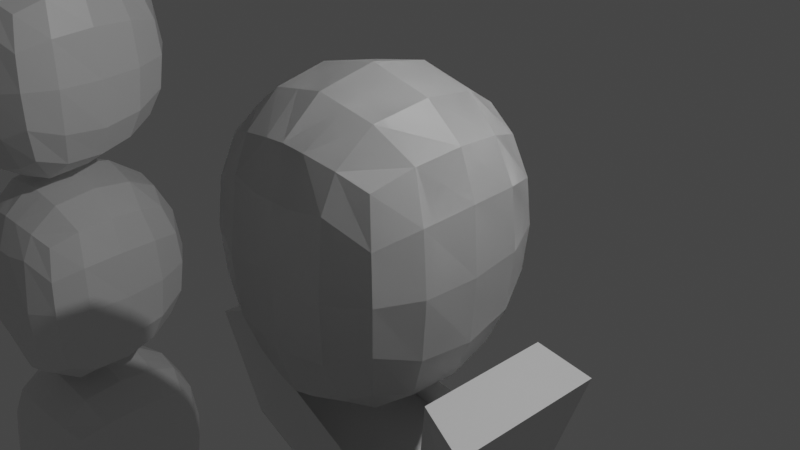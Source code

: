 # Source: stylizedF.blend  (saved by Blender 2.83.19; exported with 4.5.12 LTS)
import bpy
from mathutils import Matrix  # noqa: F401  (used for matrix-valued properties, if any)

bpy.ops.wm.read_factory_settings(use_empty=True)
scene = bpy.context.scene
scene.name = 'Scene'

# ---- collections
col_collection = bpy.data.collections.new('Collection'); scene.collection.children.link(col_collection)

# ---- materials (node trees are filled in below, after node groups)
mat_material = bpy.data.materials.new('Material')
mat_material.alpha_threshold = 0.0
mat_material.use_transparent_shadow = False
mat_material.line_color = (0.0, 0.0, 0.0, 1.0)

# ---- material node trees
mat_material.use_nodes = True; mat_material.node_tree.nodes.clear()
_N = mat_material.node_tree.nodes; _L = mat_material.node_tree.links
n0 = _N.new('ShaderNodeOutputMaterial'); n0.name = 'Material Output'; n0.location = (300, 300)
n1 = _N.new('ShaderNodeBsdfPrincipled'); n1.name = 'Principled BSDF'; n1.location = (10, 300)
n1.distribution = 'GGX'
n1.subsurface_method = 'BURLEY'
n1.inputs[2].default_value = 0.4
n1.inputs[3].default_value = 1.45
n1.inputs[27].default_value = (0.0, 0.0, 0.0, 1.0)
n1.inputs[28].default_value = 1.0
_L.new(n1.outputs[0], n0.inputs[0])
n0.is_active_output = True

# ---- world
world_world = bpy.data.worlds.new('World'); scene.world = world_world
world_world.use_nodes = True; world_world.node_tree.nodes.clear()
_N = world_world.node_tree.nodes; _L = world_world.node_tree.links
n0 = _N.new('ShaderNodeOutputWorld'); n0.name = 'World Output'; n0.location = (300, 300)
n1 = _N.new('ShaderNodeBackground'); n1.name = 'Background'; n1.location = (10, 300)
n1.inputs[0].default_value = (0.05088, 0.05088, 0.05088, 1.0)
_L.new(n1.outputs[0], n0.inputs[0])
n0.is_active_output = True
world_world.color = (0.05088, 0.05088, 0.05088)
world_world.use_sun_shadow = False
world_world.sun_shadow_jitter_overblur = 0.0

# ---- cameras
cam_camera = bpy.data.cameras.new('Camera')
cam_camera.clip_end = 100.0
cam_camera.ortho_scale = 7.314

# ---- lights
light_light = bpy.data.lights.new('Light', 'POINT')
light_light.transmission_factor = 0.0
light_light.energy = 1000.0
light_light.shadow_soft_size = 0.1
light_light.shadow_maximum_resolution = 0.006
light_light.use_absolute_resolution = True

# ---- meshes
me_cube = bpy.data.meshes.new('Cube')
me_cube.from_pydata([(-6.375, 0.9846, 1.0), (-6.385, 0.9579, -0.8898), (-6.295, -0.928, 1.0), (-6.295, -0.928, -1.062), (-6.835, 1.095, -0.9699), (-6.293, 1.14, 0.5246), (-6.274, 1.192, 0.0), (-6.295, 1.133, -0.4991), (-6.162, -1.038, 0.5246), (-6.12, -1.07, 0.0), (-6.162, -1.038, -0.5433), (-6.632, -1.022, 1.126), (-6.192, 0.5236, 1.167), (-6.122, 0.0, 1.225), (-6.162, -0.52, 1.167), (-6.632, -1.022, -1.251), (-6.813, 1.143, 1.167), (-6.162, -0.5243, -1.176), (-6.123, -0.01651, -1.157), (-6.198, 0.4973, -1.059), (-6.792, 1.394, -0.5988), (-6.792, 1.532, 2.305e-05), (-6.784, 1.411, 0.6725), (-6.039, 0.6127, -0.6438), (-5.934, -0.002658, -0.7131), (-5.972, -0.6008, -0.6758), (-5.992, 0.6542, 0.0), (-5.885, 0.0, 0.0), (-5.904, -0.6228, 0.0), (-6.038, 0.6196, 0.6725), (-5.934, 0.0, 0.724), (-5.972, -0.6008, 0.6725), (-6.627, 0.5665, -1.231), (-6.543, -0.03909, -1.425), (-6.593, -0.6285, -1.502), (-6.641, -1.223, -0.7645), (-6.607, -1.277, -0.09117), (-6.639, -1.19, 0.7475), (-6.612, 0.6228, 1.463), (-6.543, 0.0, 1.566), (-6.593, -0.6156, 1.463), (-7.05, 1.116, -0.9775), (-7.003, -1.071, 1.196), (-7.003, -1.072, -1.364), (-7.039, 1.169, 1.196), (-7.029, 1.435, -0.6097), (-7.029, 1.588, 0.0006353), (-7.025, 1.457, 0.6983), (-6.946, 0.574, -1.253), (-6.904, -0.04806, -1.487), (-6.929, -0.6495, -1.585), (-7.025, -1.25, -0.8304), (-7.016, -1.306, -0.02), (-7.025, -1.25, 0.7042), (-6.939, 0.6415, 1.532), (-6.904, 0.0, 1.649), (-6.929, -0.6332, 1.532), (-6.375, 0.9846, -2.405), (-6.385, 0.9579, -4.295), (-6.295, -0.928, -2.405), (-6.295, -0.928, -4.467), (-6.835, 1.095, -4.375), (-6.293, 1.14, -2.88), (-6.274, 1.192, -3.405), (-6.295, 1.133, -3.904), (-6.162, -1.038, -2.88), (-6.12, -1.07, -3.405), (-6.162, -1.038, -3.948), (-6.632, -1.022, -2.279), (-6.192, 0.5236, -2.238), (-6.122, 0.0, -2.18), (-6.162, -0.52, -2.238), (-6.632, -1.022, -4.656), (-6.813, 1.143, -2.238), (-6.162, -0.5243, -4.581), (-6.123, -0.01651, -4.562), (-6.198, 0.4973, -4.464), (-6.792, 1.394, -4.004), (-6.792, 1.532, -3.405), (-6.784, 1.411, -2.733), (-6.039, 0.6127, -4.049), (-5.934, -0.002658, -4.118), (-5.972, -0.6008, -4.081), (-5.992, 0.6542, -3.405), (-5.885, 0.0, -3.405), (-5.904, -0.6228, -3.405), (-6.038, 0.6196, -2.733), (-5.934, 0.0, -2.681), (-5.972, -0.6008, -2.733), (-6.627, 0.5665, -4.636), (-6.543, -0.03909, -4.83), (-6.593, -0.6285, -4.907), (-6.641, -1.223, -4.17), (-6.607, -1.277, -3.496), (-6.639, -1.19, -2.658), (-6.612, 0.6228, -1.942), (-6.543, 0.0, -1.839), (-6.593, -0.6156, -1.942), (-7.05, 1.116, -4.383), (-7.003, -1.071, -2.209), (-7.003, -1.072, -4.769), (-7.039, 1.169, -2.209), (-7.029, 1.435, -4.015), (-7.029, 1.588, -3.404), (-7.025, 1.457, -2.707), (-6.946, 0.574, -4.658), (-6.904, -0.04806, -4.892), (-6.929, -0.6495, -4.99), (-7.025, -1.25, -4.235), (-7.016, -1.306, -3.425), (-7.025, -1.25, -2.701), (-6.939, 0.6415, -1.874), (-6.904, 0.0, -1.756), (-6.929, -0.6332, -1.874), (-6.375, 0.9846, -5.807), (-6.385, 0.9579, -7.696), (-6.295, -0.928, -5.807), (-6.295, -0.928, -7.869), (-6.835, 1.095, -7.777), (-6.293, 1.14, -6.282), (-6.274, 1.192, -6.807), (-6.295, 1.133, -7.306), (-6.162, -1.038, -6.282), (-6.12, -1.07, -6.807), (-6.162, -1.038, -7.35), (-6.632, -1.022, -5.68), (-6.192, 0.5236, -5.639), (-6.122, 0.0, -5.582), (-6.162, -0.52, -5.639), (-6.632, -1.022, -8.057), (-6.813, 1.143, -5.639), (-6.162, -0.5243, -7.982), (-6.123, -0.01651, -7.964), (-6.198, 0.4973, -7.865), (-6.792, 1.394, -7.405), (-6.792, 1.532, -6.807), (-6.784, 1.411, -6.134), (-6.039, 0.6127, -7.45), (-5.934, -0.002658, -7.52), (-5.972, -0.6008, -7.482), (-5.992, 0.6542, -6.807), (-5.885, 0.0, -6.807), (-5.904, -0.6228, -6.807), (-6.038, 0.6196, -6.134), (-5.934, 0.0, -6.083), (-5.972, -0.6008, -6.134), (-6.627, 0.5665, -8.037), (-6.543, -0.03909, -8.232), (-6.593, -0.6285, -8.309), (-6.641, -1.223, -7.571), (-6.607, -1.277, -6.898), (-6.639, -1.19, -6.059), (-6.612, 0.6228, -5.344), (-6.543, 0.0, -5.241), (-6.593, -0.6156, -5.344), (-7.05, 1.116, -7.784), (-7.003, -1.071, -5.611), (-7.003, -1.072, -8.17), (-7.039, 1.169, -5.611), (-7.029, 1.435, -7.416), (-7.029, 1.588, -6.806), (-7.025, 1.457, -6.108), (-6.946, 0.574, -8.06), (-6.904, -0.04806, -8.293), (-6.929, -0.6495, -8.391), (-7.025, -1.25, -7.637), (-7.016, -1.306, -6.827), (-7.025, -1.25, -6.102), (-6.939, 0.6415, -5.275), (-6.904, 0.0, -5.158), (-6.929, -0.6332, -5.275), (-8.156, 0.9846, 1.0), (-8.146, 0.9579, -0.8898), (-8.236, -0.928, 1.0), (-8.236, -0.928, -1.062), (-7.696, 1.095, -0.9699), (-7.265, 1.138, -0.9852), (-8.238, 1.14, 0.5246), (-8.256, 1.192, 0.0), (-8.236, 1.133, -0.4991), (-8.368, -1.038, 0.5246), (-8.41, -1.07, 0.0), (-8.368, -1.038, -0.5433), (-7.899, -1.022, 1.126), (-7.265, -1.09, 1.225), (-8.339, 0.5236, 1.167), (-8.409, 0.0, 1.225), (-8.368, -0.52, 1.167), (-7.265, -1.092, -1.416), (-7.899, -1.022, -1.251), (-7.265, 1.196, 1.225), (-7.717, 1.143, 1.167), (-8.368, -0.5243, -1.176), (-8.408, -0.01651, -1.157), (-8.332, 0.4973, -1.059), (-7.265, 1.477, -0.6206), (-7.739, 1.394, -0.5988), (-7.265, 1.643, 0.001248), (-7.739, 1.532, 2.305e-05), (-7.265, 1.502, 0.724), (-7.747, 1.411, 0.6725), (-8.492, 0.6127, -0.6438), (-8.597, -0.002658, -0.7131), (-8.558, -0.6008, -0.6758), (-8.539, 0.6542, 0.0), (-8.646, 0.0, 0.0), (-8.627, -0.6228, 0.0), (-8.493, 0.6196, 0.6725), (-8.597, 0.0, 0.724), (-8.558, -0.6008, 0.6725), (-7.265, 0.5815, -1.275), (-7.265, -0.05704, -1.548), (-7.265, -0.6705, -1.668), (-7.904, 0.5665, -1.231), (-7.987, -0.03909, -1.425), (-7.938, -0.6285, -1.502), (-7.89, -1.223, -0.7645), (-7.265, -1.267, -0.8718), (-7.924, -1.277, -0.09117), (-7.265, -1.319, -0.02651), (-7.892, -1.19, 0.7475), (-7.265, -1.267, 0.724), (-7.919, 0.6228, 1.463), (-7.988, 0.0, 1.566), (-7.938, -0.6156, 1.463), (-7.265, 0.6602, 1.6), (-7.265, 0.0, 1.732), (-7.265, -0.6508, 1.6), (-7.481, 1.116, -0.9775), (-7.528, -1.071, 1.196), (-7.528, -1.072, -1.364), (-7.491, 1.169, 1.196), (-7.502, 1.435, -0.6097), (-7.502, 1.588, 0.0006353), (-7.506, 1.457, 0.6983), (-7.585, 0.574, -1.253), (-7.626, -0.04806, -1.487), (-7.601, -0.6495, -1.585), (-7.506, -1.25, -0.8304), (-7.514, -1.306, -0.02), (-7.506, -1.25, 0.7042), (-7.592, 0.6415, 1.532), (-7.626, 0.0, 1.649), (-7.601, -0.6332, 1.532), (-8.156, 0.9846, -2.405), (-8.146, 0.9579, -4.295), (-8.236, -0.928, -2.405), (-8.236, -0.928, -4.467), (-7.696, 1.095, -4.375), (-7.265, 1.138, -4.39), (-8.238, 1.14, -2.88), (-8.256, 1.192, -3.405), (-8.236, 1.133, -3.904), (-8.368, -1.038, -2.88), (-8.41, -1.07, -3.405), (-8.368, -1.038, -3.948), (-7.899, -1.022, -2.279), (-7.265, -1.09, -2.18), (-8.339, 0.5236, -2.238), (-8.409, 0.0, -2.18), (-8.368, -0.52, -2.238), (-7.265, -1.092, -4.821), (-7.899, -1.022, -4.656), (-7.265, 1.196, -2.18), (-7.717, 1.143, -2.238), (-8.368, -0.5243, -4.581), (-8.408, -0.01651, -4.562), (-8.332, 0.4973, -4.464), (-7.265, 1.477, -4.026), (-7.739, 1.394, -4.004), (-7.265, 1.643, -3.404), (-7.739, 1.532, -3.405), (-7.265, 1.502, -2.681), (-7.747, 1.411, -2.733), (-8.492, 0.6127, -4.049), (-8.597, -0.002658, -4.118), (-8.558, -0.6008, -4.081), (-8.539, 0.6542, -3.405), (-8.646, 0.0, -3.405), (-8.627, -0.6228, -3.405), (-8.493, 0.6196, -2.733), (-8.597, 0.0, -2.681), (-8.558, -0.6008, -2.733), (-7.265, 0.5815, -4.68), (-7.265, -0.05704, -4.953), (-7.265, -0.6705, -5.073), (-7.904, 0.5665, -4.636), (-7.987, -0.03909, -4.83), (-7.938, -0.6285, -4.907), (-7.89, -1.223, -4.17), (-7.265, -1.267, -4.277), (-7.924, -1.277, -3.496), (-7.265, -1.319, -3.432), (-7.892, -1.19, -2.658), (-7.265, -1.267, -2.681), (-7.919, 0.6228, -1.942), (-7.988, 0.0, -1.839), (-7.938, -0.6156, -1.942), (-7.265, 0.6602, -1.805), (-7.265, 0.0, -1.673), (-7.265, -0.6508, -1.805), (-7.481, 1.116, -4.383), (-7.528, -1.071, -2.209), (-7.528, -1.072, -4.769), (-7.491, 1.169, -2.209), (-7.502, 1.435, -4.015), (-7.502, 1.588, -3.404), (-7.506, 1.457, -2.707), (-7.585, 0.574, -4.658), (-7.626, -0.04806, -4.892), (-7.601, -0.6495, -4.99), (-7.506, -1.25, -4.235), (-7.514, -1.306, -3.425), (-7.506, -1.25, -2.701), (-7.592, 0.6415, -1.874), (-7.626, 0.0, -1.756), (-7.601, -0.6332, -1.874), (-8.156, 0.9846, -5.807), (-8.146, 0.9579, -7.696), (-8.236, -0.928, -5.807), (-8.236, -0.928, -7.869), (-7.696, 1.095, -7.777), (-7.265, 1.138, -7.792), (-8.238, 1.14, -6.282), (-8.256, 1.192, -6.807), (-8.236, 1.133, -7.306), (-8.368, -1.038, -6.282), (-8.41, -1.07, -6.807), (-8.368, -1.038, -7.35), (-7.899, -1.022, -5.68), (-7.265, -1.09, -5.582), (-8.339, 0.5236, -5.639), (-8.409, 0.0, -5.582), (-8.368, -0.52, -5.639), (-7.265, -1.092, -8.222), (-7.899, -1.022, -8.057), (-7.265, 1.196, -5.582), (-7.717, 1.143, -5.639), (-8.368, -0.5243, -7.982), (-8.408, -0.01651, -7.964), (-8.332, 0.4973, -7.865), (-7.265, 1.477, -7.427), (-7.739, 1.394, -7.405), (-7.265, 1.643, -6.805), (-7.739, 1.532, -6.807), (-7.265, 1.502, -6.083), (-7.747, 1.411, -6.134), (-8.492, 0.6127, -7.45), (-8.597, -0.002658, -7.52), (-8.558, -0.6008, -7.482), (-8.539, 0.6542, -6.807), (-8.646, 0.0, -6.807), (-8.627, -0.6228, -6.807), (-8.493, 0.6196, -6.134), (-8.597, 0.0, -6.083), (-8.558, -0.6008, -6.134), (-7.265, 0.5815, -8.082), (-7.265, -0.05704, -8.355), (-7.265, -0.6705, -8.474), (-7.904, 0.5665, -8.037), (-7.987, -0.03909, -8.232), (-7.938, -0.6285, -8.309), (-7.89, -1.223, -7.571), (-7.265, -1.267, -7.678), (-7.924, -1.277, -6.898), (-7.265, -1.319, -6.833), (-7.892, -1.19, -6.059), (-7.265, -1.267, -6.083), (-7.919, 0.6228, -5.344), (-7.988, 0.0, -5.241), (-7.938, -0.6156, -5.344), (-7.265, 0.6602, -5.206), (-7.265, 0.0, -5.075), (-7.265, -0.6508, -5.206), (-7.481, 1.116, -7.784), (-7.528, -1.071, -5.611), (-7.528, -1.072, -8.17), (-7.491, 1.169, -5.611), (-7.502, 1.435, -7.416), (-7.502, 1.588, -6.806), (-7.506, 1.457, -6.108), (-7.585, 0.574, -8.06), (-7.626, -0.04806, -8.293), (-7.601, -0.6495, -8.391), (-7.506, -1.25, -7.637), (-7.514, -1.306, -6.827), (-7.506, -1.25, -6.102), (-7.592, 0.6415, -5.275), (-7.626, 0.0, -5.158), (-7.601, -0.6332, -5.275)], [], [(34, 17, 3, 15), (31, 14, 2, 8), (22, 16, 0, 5), (4, 20, 7, 1), (20, 21, 6, 7), (21, 22, 5, 6), (41, 45, 20, 4), (45, 46, 21, 20), (46, 47, 22, 21), (47, 44, 16, 22), (17, 25, 10, 3), (25, 28, 9, 10), (28, 31, 8, 9), (1, 7, 23, 19), (19, 23, 24, 18), (18, 24, 25, 17), (7, 6, 26, 23), (23, 26, 27, 24), (24, 27, 28, 25), (6, 5, 29, 26), (26, 29, 30, 27), (27, 30, 31, 28), (5, 0, 12, 29), (29, 12, 13, 30), (30, 13, 14, 31), (50, 34, 15, 43), (41, 4, 32, 48), (48, 32, 33, 49), (49, 33, 34, 50), (4, 1, 19, 32), (32, 19, 18, 33), (33, 18, 17, 34), (3, 10, 35, 15), (43, 51, 217, 188), (10, 9, 36, 35), (51, 52, 219, 217), (9, 8, 37, 36), (52, 53, 221, 219), (8, 2, 11, 37), (53, 42, 184, 221), (14, 40, 11, 2), (56, 227, 184, 42), (0, 16, 38, 12), (12, 38, 39, 13), (13, 39, 40, 14), (44, 190, 225, 54), (54, 225, 226, 55), (55, 226, 227, 56), (39, 55, 56, 40), (38, 54, 55, 39), (16, 44, 54, 38), (40, 56, 42, 11), (37, 11, 42, 53), (36, 37, 53, 52), (35, 36, 52, 51), (15, 35, 51, 43), (211, 49, 50, 212), (210, 48, 49, 211), (176, 41, 48, 210), (212, 50, 43, 188), (199, 190, 44, 47), (197, 199, 47, 46), (195, 197, 46, 45), (176, 195, 45, 41), (91, 74, 60, 72), (88, 71, 59, 65), (79, 73, 57, 62), (61, 77, 64, 58), (77, 78, 63, 64), (78, 79, 62, 63), (98, 102, 77, 61), (102, 103, 78, 77), (103, 104, 79, 78), (104, 101, 73, 79), (74, 82, 67, 60), (82, 85, 66, 67), (85, 88, 65, 66), (58, 64, 80, 76), (76, 80, 81, 75), (75, 81, 82, 74), (64, 63, 83, 80), (80, 83, 84, 81), (81, 84, 85, 82), (63, 62, 86, 83), (83, 86, 87, 84), (84, 87, 88, 85), (62, 57, 69, 86), (86, 69, 70, 87), (87, 70, 71, 88), (107, 91, 72, 100), (98, 61, 89, 105), (105, 89, 90, 106), (106, 90, 91, 107), (61, 58, 76, 89), (89, 76, 75, 90), (90, 75, 74, 91), (60, 67, 92, 72), (100, 108, 290, 261), (67, 66, 93, 92), (108, 109, 292, 290), (66, 65, 94, 93), (109, 110, 294, 292), (65, 59, 68, 94), (110, 99, 257, 294), (71, 97, 68, 59), (113, 300, 257, 99), (57, 73, 95, 69), (69, 95, 96, 70), (70, 96, 97, 71), (101, 263, 298, 111), (111, 298, 299, 112), (112, 299, 300, 113), (96, 112, 113, 97), (95, 111, 112, 96), (73, 101, 111, 95), (97, 113, 99, 68), (94, 68, 99, 110), (93, 94, 110, 109), (92, 93, 109, 108), (72, 92, 108, 100), (284, 106, 107, 285), (283, 105, 106, 284), (249, 98, 105, 283), (285, 107, 100, 261), (272, 263, 101, 104), (270, 272, 104, 103), (268, 270, 103, 102), (249, 268, 102, 98), (148, 131, 117, 129), (145, 128, 116, 122), (136, 130, 114, 119), (118, 134, 121, 115), (134, 135, 120, 121), (135, 136, 119, 120), (155, 159, 134, 118), (159, 160, 135, 134), (160, 161, 136, 135), (161, 158, 130, 136), (131, 139, 124, 117), (139, 142, 123, 124), (142, 145, 122, 123), (115, 121, 137, 133), (133, 137, 138, 132), (132, 138, 139, 131), (121, 120, 140, 137), (137, 140, 141, 138), (138, 141, 142, 139), (120, 119, 143, 140), (140, 143, 144, 141), (141, 144, 145, 142), (119, 114, 126, 143), (143, 126, 127, 144), (144, 127, 128, 145), (164, 148, 129, 157), (155, 118, 146, 162), (162, 146, 147, 163), (163, 147, 148, 164), (118, 115, 133, 146), (146, 133, 132, 147), (147, 132, 131, 148), (117, 124, 149, 129), (157, 165, 363, 334), (124, 123, 150, 149), (165, 166, 365, 363), (123, 122, 151, 150), (166, 167, 367, 365), (122, 116, 125, 151), (167, 156, 330, 367), (128, 154, 125, 116), (170, 373, 330, 156), (114, 130, 152, 126), (126, 152, 153, 127), (127, 153, 154, 128), (158, 336, 371, 168), (168, 371, 372, 169), (169, 372, 373, 170), (153, 169, 170, 154), (152, 168, 169, 153), (130, 158, 168, 152), (154, 170, 156, 125), (151, 125, 156, 167), (150, 151, 167, 166), (149, 150, 166, 165), (129, 149, 165, 157), (357, 163, 164, 358), (356, 162, 163, 357), (322, 155, 162, 356), (358, 164, 157, 334), (345, 336, 158, 161), (343, 345, 161, 160), (341, 343, 160, 159), (322, 341, 159, 155), (215, 189, 174, 192), (209, 180, 173, 187), (200, 177, 171, 191), (175, 172, 179, 196), (196, 179, 178, 198), (198, 178, 177, 200), (228, 175, 196, 232), (232, 196, 198, 233), (233, 198, 200, 234), (234, 200, 191, 231), (192, 174, 182, 203), (203, 182, 181, 206), (206, 181, 180, 209), (172, 194, 201, 179), (194, 193, 202, 201), (193, 192, 203, 202), (179, 201, 204, 178), (201, 202, 205, 204), (202, 203, 206, 205), (178, 204, 207, 177), (204, 205, 208, 207), (205, 206, 209, 208), (177, 207, 185, 171), (207, 208, 186, 185), (208, 209, 187, 186), (237, 230, 189, 215), (228, 235, 213, 175), (235, 236, 214, 213), (236, 237, 215, 214), (175, 213, 194, 172), (213, 214, 193, 194), (214, 215, 192, 193), (174, 189, 216, 182), (230, 188, 217, 238), (182, 216, 218, 181), (238, 217, 219, 239), (181, 218, 220, 180), (239, 219, 221, 240), (180, 220, 183, 173), (240, 221, 184, 229), (187, 173, 183, 224), (243, 229, 184, 227), (171, 185, 222, 191), (185, 186, 223, 222), (186, 187, 224, 223), (231, 241, 225, 190), (241, 242, 226, 225), (242, 243, 227, 226), (223, 224, 243, 242), (222, 223, 242, 241), (191, 222, 241, 231), (224, 183, 229, 243), (220, 240, 229, 183), (218, 239, 240, 220), (216, 238, 239, 218), (189, 230, 238, 216), (211, 212, 237, 236), (210, 211, 236, 235), (176, 210, 235, 228), (212, 188, 230, 237), (199, 234, 231, 190), (197, 233, 234, 199), (195, 232, 233, 197), (176, 228, 232, 195), (288, 262, 247, 265), (282, 253, 246, 260), (273, 250, 244, 264), (248, 245, 252, 269), (269, 252, 251, 271), (271, 251, 250, 273), (301, 248, 269, 305), (305, 269, 271, 306), (306, 271, 273, 307), (307, 273, 264, 304), (265, 247, 255, 276), (276, 255, 254, 279), (279, 254, 253, 282), (245, 267, 274, 252), (267, 266, 275, 274), (266, 265, 276, 275), (252, 274, 277, 251), (274, 275, 278, 277), (275, 276, 279, 278), (251, 277, 280, 250), (277, 278, 281, 280), (278, 279, 282, 281), (250, 280, 258, 244), (280, 281, 259, 258), (281, 282, 260, 259), (310, 303, 262, 288), (301, 308, 286, 248), (308, 309, 287, 286), (309, 310, 288, 287), (248, 286, 267, 245), (286, 287, 266, 267), (287, 288, 265, 266), (247, 262, 289, 255), (303, 261, 290, 311), (255, 289, 291, 254), (311, 290, 292, 312), (254, 291, 293, 253), (312, 292, 294, 313), (253, 293, 256, 246), (313, 294, 257, 302), (260, 246, 256, 297), (316, 302, 257, 300), (244, 258, 295, 264), (258, 259, 296, 295), (259, 260, 297, 296), (304, 314, 298, 263), (314, 315, 299, 298), (315, 316, 300, 299), (296, 297, 316, 315), (295, 296, 315, 314), (264, 295, 314, 304), (297, 256, 302, 316), (293, 313, 302, 256), (291, 312, 313, 293), (289, 311, 312, 291), (262, 303, 311, 289), (284, 285, 310, 309), (283, 284, 309, 308), (249, 283, 308, 301), (285, 261, 303, 310), (272, 307, 304, 263), (270, 306, 307, 272), (268, 305, 306, 270), (249, 301, 305, 268), (361, 335, 320, 338), (355, 326, 319, 333), (346, 323, 317, 337), (321, 318, 325, 342), (342, 325, 324, 344), (344, 324, 323, 346), (374, 321, 342, 378), (378, 342, 344, 379), (379, 344, 346, 380), (380, 346, 337, 377), (338, 320, 328, 349), (349, 328, 327, 352), (352, 327, 326, 355), (318, 340, 347, 325), (340, 339, 348, 347), (339, 338, 349, 348), (325, 347, 350, 324), (347, 348, 351, 350), (348, 349, 352, 351), (324, 350, 353, 323), (350, 351, 354, 353), (351, 352, 355, 354), (323, 353, 331, 317), (353, 354, 332, 331), (354, 355, 333, 332), (383, 376, 335, 361), (374, 381, 359, 321), (381, 382, 360, 359), (382, 383, 361, 360), (321, 359, 340, 318), (359, 360, 339, 340), (360, 361, 338, 339), (320, 335, 362, 328), (376, 334, 363, 384), (328, 362, 364, 327), (384, 363, 365, 385), (327, 364, 366, 326), (385, 365, 367, 386), (326, 366, 329, 319), (386, 367, 330, 375), (333, 319, 329, 370), (389, 375, 330, 373), (317, 331, 368, 337), (331, 332, 369, 368), (332, 333, 370, 369), (377, 387, 371, 336), (387, 388, 372, 371), (388, 389, 373, 372), (369, 370, 389, 388), (368, 369, 388, 387), (337, 368, 387, 377), (370, 329, 375, 389), (366, 386, 375, 329), (364, 385, 386, 366), (362, 384, 385, 364), (335, 376, 384, 362), (357, 358, 383, 382), (356, 357, 382, 381), (322, 356, 381, 374), (358, 334, 376, 383), (345, 380, 377, 336), (343, 379, 380, 345), (341, 378, 379, 343), (322, 374, 378, 341)])
_uv = me_cube.uv_layers.new(name='UVMap')
_uv.uv.foreach_set('vector', [0.3125, 0.6875, 0.375, 0.6875, 0.375, 0.75, 0.3278, 0.75, 0.5625, 0.6875, 0.625, 0.6875, 0.625, 0.75, 0.5625, 0.75, 0.5625, 0.4375, 0.625, 0.4375, 0.625, 0.5, 0.5625, 0.5, 0.375, 0.4375, 0.4375, 0.4375, 0.4375, 0.5, 0.375, 0.5, 0.4375, 0.4375, 0.5, 0.4375, 0.5, 0.5, 0.4375, 0.5, 0.5, 0.4375, 0.5625, 0.4375, 0.5625, 0.5, 0.5, 0.5, 0.375, 0.4062, 0.4375, 0.4062, 0.4375, 0.4375, 0.375, 0.4375, 0.4375, 0.4062, 0.5, 0.4063, 0.5, 0.4375, 0.4375, 0.4375, 0.5, 0.4063, 0.5625, 0.4062, 0.5625, 0.4375, 0.5, 0.4375, 0.5625, 0.4062, 0.625, 0.4062, 0.625, 0.4375, 0.5625, 0.4375, 0.375, 0.6875, 0.4375, 0.6875, 0.4375, 0.75, 0.375, 0.75, 0.4375, 0.6875, 0.5, 0.6875, 0.5, 0.75, 0.4375, 0.75, 0.5, 0.6875, 0.5625, 0.6875, 0.5625, 0.75, 0.5, 0.75, 0.375, 0.5, 0.4375, 0.5, 0.4375, 0.5625, 0.375, 0.5625, 0.375, 0.5625, 0.4375, 0.5625, 0.4375, 0.625, 0.375, 0.625, 0.375, 0.625, 0.4375, 0.625, 0.4375, 0.6875, 0.375, 0.6875, 0.4375, 0.5, 0.5, 0.5, 0.5, 0.5625, 0.4375, 0.5625, 0.4375, 0.5625, 0.5, 0.5625, 0.5, 0.625, 0.4375, 0.625, 0.4375, 0.625, 0.5, 0.625, 0.5, 0.6875, 0.4375, 0.6875, 0.5, 0.5, 0.5625, 0.5, 0.5625, 0.5625, 0.5, 0.5625, 0.5, 0.5625, 0.5625, 0.5625, 0.5625, 0.625, 0.5, 0.625, 0.5, 0.625, 0.5625, 0.625, 0.5625, 0.6875, 0.5, 0.6875, 0.5625, 0.5, 0.625, 0.5, 0.625, 0.5625, 0.5625, 0.5625, 0.5625, 0.5625, 0.625, 0.5625, 0.625, 0.625, 0.5625, 0.625, 0.5625, 0.625, 0.625, 0.625, 0.625, 0.6875, 0.5625, 0.6875, 0.2812, 0.6875, 0.3125, 0.6875, 0.3278, 0.75, 0.2812, 0.75, 0.2812, 0.5, 0.3125, 0.5, 0.3125, 0.5625, 0.2812, 0.5625, 0.2812, 0.5625, 0.3125, 0.5625, 0.3125, 0.625, 0.2812, 0.625, 0.2812, 0.625, 0.3125, 0.625, 0.3125, 0.6875, 0.2812, 0.6875, 0.3125, 0.5, 0.375, 0.5, 0.375, 0.5625, 0.3125, 0.5625, 0.3125, 0.5625, 0.375, 0.5625, 0.375, 0.625, 0.3125, 0.625, 0.3125, 0.625, 0.375, 0.625, 0.375, 0.6875, 0.3125, 0.6875, 0.375, 0.75, 0.4375, 0.75, 0.4375, 0.8125, 0.375, 0.7972, 0.375, 0.8438, 0.4375, 0.8509, 0.4375, 0.875, 0.375, 0.875, 0.4375, 0.75, 0.5, 0.75, 0.4932, 0.8125, 0.4375, 0.8125, 0.4375, 0.8509, 0.5, 0.8515, 0.5, 0.875, 0.4375, 0.875, 0.5, 0.75, 0.5625, 0.75, 0.5728, 0.81, 0.4932, 0.8125, 0.5, 0.8515, 0.5625, 0.8509, 0.5625, 0.875, 0.5, 0.875, 0.5625, 0.75, 0.625, 0.75, 0.625, 0.7972, 0.5728, 0.81, 0.5625, 0.8509, 0.625, 0.8438, 0.625, 0.875, 0.5625, 0.875, 0.625, 0.6875, 0.6875, 0.6875, 0.6722, 0.75, 0.625, 0.75, 0.7187, 0.6875, 0.75, 0.6875, 0.75, 0.75, 0.7188, 0.75, 0.625, 0.5, 0.6875, 0.5, 0.6875, 0.5625, 0.625, 0.5625, 0.625, 0.5625, 0.6875, 0.5625, 0.6875, 0.625, 0.625, 0.625, 0.625, 0.625, 0.6875, 0.625, 0.6875, 0.6875, 0.625, 0.6875, 0.7188, 0.5, 0.75, 0.5, 0.75, 0.5625, 0.7188, 0.5625, 0.7188, 0.5625, 0.75, 0.5625, 0.75, 0.625, 0.7188, 0.625, 0.7188, 0.625, 0.75, 0.625, 0.75, 0.6875, 0.7187, 0.6875, 0.6875, 0.625, 0.7188, 0.625, 0.7187, 0.6875, 0.6875, 0.6875, 0.6875, 0.5625, 0.7188, 0.5625, 0.7188, 0.625, 0.6875, 0.625, 0.6875, 0.5, 0.7188, 0.5, 0.7188, 0.5625, 0.6875, 0.5625, 0.6875, 0.6875, 0.7187, 0.6875, 0.7188, 0.75, 0.6722, 0.75, 0.5728, 0.81, 0.625, 0.7972, 0.625, 0.8438, 0.5625, 0.8509, 0.4932, 0.8125, 0.5728, 0.81, 0.5625, 0.8509, 0.5, 0.8515, 0.4375, 0.8125, 0.4932, 0.8125, 0.5, 0.8515, 0.4375, 0.8509, 0.375, 0.7972, 0.4375, 0.8125, 0.4375, 0.8509, 0.375, 0.8438, 0.25, 0.625, 0.2812, 0.625, 0.2812, 0.6875, 0.25, 0.6875, 0.25, 0.5625, 0.2812, 0.5625, 0.2812, 0.625, 0.25, 0.625, 0.25, 0.5, 0.2812, 0.5, 0.2812, 0.5625, 0.25, 0.5625, 0.25, 0.6875, 0.2812, 0.6875, 0.2812, 0.75, 0.25, 0.75, 0.5625, 0.375, 0.625, 0.375, 0.625, 0.4062, 0.5625, 0.4062, 0.5, 0.375, 0.5625, 0.375, 0.5625, 0.4062, 0.5, 0.4063, 0.4375, 0.375, 0.5, 0.375, 0.5, 0.4063, 0.4375, 0.4062, 0.375, 0.375, 0.4375, 0.375, 0.4375, 0.4062, 0.375, 0.4062, 0.3125, 0.6875, 0.375, 0.6875, 0.375, 0.75, 0.3278, 0.75, 0.5625, 0.6875, 0.625, 0.6875, 0.625, 0.75, 0.5625, 0.75, 0.5625, 0.4375, 0.625, 0.4375, 0.625, 0.5, 0.5625, 0.5, 0.375, 0.4375, 0.4375, 0.4375, 0.4375, 0.5, 0.375, 0.5, 0.4375, 0.4375, 0.5, 0.4375, 0.5, 0.5, 0.4375, 0.5, 0.5, 0.4375, 0.5625, 0.4375, 0.5625, 0.5, 0.5, 0.5, 0.375, 0.4062, 0.4375, 0.4062, 0.4375, 0.4375, 0.375, 0.4375, 0.4375, 0.4062, 0.5, 0.4063, 0.5, 0.4375, 0.4375, 0.4375, 0.5, 0.4063, 0.5625, 0.4062, 0.5625, 0.4375, 0.5, 0.4375, 0.5625, 0.4062, 0.625, 0.4062, 0.625, 0.4375, 0.5625, 0.4375, 0.375, 0.6875, 0.4375, 0.6875, 0.4375, 0.75, 0.375, 0.75, 0.4375, 0.6875, 0.5, 0.6875, 0.5, 0.75, 0.4375, 0.75, 0.5, 0.6875, 0.5625, 0.6875, 0.5625, 0.75, 0.5, 0.75, 0.375, 0.5, 0.4375, 0.5, 0.4375, 0.5625, 0.375, 0.5625, 0.375, 0.5625, 0.4375, 0.5625, 0.4375, 0.625, 0.375, 0.625, 0.375, 0.625, 0.4375, 0.625, 0.4375, 0.6875, 0.375, 0.6875, 0.4375, 0.5, 0.5, 0.5, 0.5, 0.5625, 0.4375, 0.5625, 0.4375, 0.5625, 0.5, 0.5625, 0.5, 0.625, 0.4375, 0.625, 0.4375, 0.625, 0.5, 0.625, 0.5, 0.6875, 0.4375, 0.6875, 0.5, 0.5, 0.5625, 0.5, 0.5625, 0.5625, 0.5, 0.5625, 0.5, 0.5625, 0.5625, 0.5625, 0.5625, 0.625, 0.5, 0.625, 0.5, 0.625, 0.5625, 0.625, 0.5625, 0.6875, 0.5, 0.6875, 0.5625, 0.5, 0.625, 0.5, 0.625, 0.5625, 0.5625, 0.5625, 0.5625, 0.5625, 0.625, 0.5625, 0.625, 0.625, 0.5625, 0.625, 0.5625, 0.625, 0.625, 0.625, 0.625, 0.6875, 0.5625, 0.6875, 0.2812, 0.6875, 0.3125, 0.6875, 0.3278, 0.75, 0.2812, 0.75, 0.2812, 0.5, 0.3125, 0.5, 0.3125, 0.5625, 0.2812, 0.5625, 0.2812, 0.5625, 0.3125, 0.5625, 0.3125, 0.625, 0.2812, 0.625, 0.2812, 0.625, 0.3125, 0.625, 0.3125, 0.6875, 0.2812, 0.6875, 0.3125, 0.5, 0.375, 0.5, 0.375, 0.5625, 0.3125, 0.5625, 0.3125, 0.5625, 0.375, 0.5625, 0.375, 0.625, 0.3125, 0.625, 0.3125, 0.625, 0.375, 0.625, 0.375, 0.6875, 0.3125, 0.6875, 0.375, 0.75, 0.4375, 0.75, 0.4375, 0.8125, 0.375, 0.7972, 0.375, 0.8438, 0.4375, 0.8509, 0.4375, 0.875, 0.375, 0.875, 0.4375, 0.75, 0.5, 0.75, 0.4932, 0.8125, 0.4375, 0.8125, 0.4375, 0.8509, 0.5, 0.8515, 0.5, 0.875, 0.4375, 0.875, 0.5, 0.75, 0.5625, 0.75, 0.5728, 0.81, 0.4932, 0.8125, 0.5, 0.8515, 0.5625, 0.8509, 0.5625, 0.875, 0.5, 0.875, 0.5625, 0.75, 0.625, 0.75, 0.625, 0.7972, 0.5728, 0.81, 0.5625, 0.8509, 0.625, 0.8438, 0.625, 0.875, 0.5625, 0.875, 0.625, 0.6875, 0.6875, 0.6875, 0.6722, 0.75, 0.625, 0.75, 0.7187, 0.6875, 0.75, 0.6875, 0.75, 0.75, 0.7188, 0.75, 0.625, 0.5, 0.6875, 0.5, 0.6875, 0.5625, 0.625, 0.5625, 0.625, 0.5625, 0.6875, 0.5625, 0.6875, 0.625, 0.625, 0.625, 0.625, 0.625, 0.6875, 0.625, 0.6875, 0.6875, 0.625, 0.6875, 0.7188, 0.5, 0.75, 0.5, 0.75, 0.5625, 0.7188, 0.5625, 0.7188, 0.5625, 0.75, 0.5625, 0.75, 0.625, 0.7188, 0.625, 0.7188, 0.625, 0.75, 0.625, 0.75, 0.6875, 0.7187, 0.6875, 0.6875, 0.625, 0.7188, 0.625, 0.7187, 0.6875, 0.6875, 0.6875, 0.6875, 0.5625, 0.7188, 0.5625, 0.7188, 0.625, 0.6875, 0.625, 0.6875, 0.5, 0.7188, 0.5, 0.7188, 0.5625, 0.6875, 0.5625, 0.6875, 0.6875, 0.7187, 0.6875, 0.7188, 0.75, 0.6722, 0.75, 0.5728, 0.81, 0.625, 0.7972, 0.625, 0.8438, 0.5625, 0.8509, 0.4932, 0.8125, 0.5728, 0.81, 0.5625, 0.8509, 0.5, 0.8515, 0.4375, 0.8125, 0.4932, 0.8125, 0.5, 0.8515, 0.4375, 0.8509, 0.375, 0.7972, 0.4375, 0.8125, 0.4375, 0.8509, 0.375, 0.8438, 0.25, 0.625, 0.2812, 0.625, 0.2812, 0.6875, 0.25, 0.6875, 0.25, 0.5625, 0.2812, 0.5625, 0.2812, 0.625, 0.25, 0.625, 0.25, 0.5, 0.2812, 0.5, 0.2812, 0.5625, 0.25, 0.5625, 0.25, 0.6875, 0.2812, 0.6875, 0.2812, 0.75, 0.25, 0.75, 0.5625, 0.375, 0.625, 0.375, 0.625, 0.4062, 0.5625, 0.4062, 0.5, 0.375, 0.5625, 0.375, 0.5625, 0.4062, 0.5, 0.4063, 0.4375, 0.375, 0.5, 0.375, 0.5, 0.4063, 0.4375, 0.4062, 0.375, 0.375, 0.4375, 0.375, 0.4375, 0.4062, 0.375, 0.4062, 0.3125, 0.6875, 0.375, 0.6875, 0.375, 0.75, 0.3278, 0.75, 0.5625, 0.6875, 0.625, 0.6875, 0.625, 0.75, 0.5625, 0.75, 0.5625, 0.4375, 0.625, 0.4375, 0.625, 0.5, 0.5625, 0.5, 0.375, 0.4375, 0.4375, 0.4375, 0.4375, 0.5, 0.375, 0.5, 0.4375, 0.4375, 0.5, 0.4375, 0.5, 0.5, 0.4375, 0.5, 0.5, 0.4375, 0.5625, 0.4375, 0.5625, 0.5, 0.5, 0.5, 0.375, 0.4062, 0.4375, 0.4062, 0.4375, 0.4375, 0.375, 0.4375, 0.4375, 0.4062, 0.5, 0.4063, 0.5, 0.4375, 0.4375, 0.4375, 0.5, 0.4063, 0.5625, 0.4062, 0.5625, 0.4375, 0.5, 0.4375, 0.5625, 0.4062, 0.625, 0.4062, 0.625, 0.4375, 0.5625, 0.4375, 0.375, 0.6875, 0.4375, 0.6875, 0.4375, 0.75, 0.375, 0.75, 0.4375, 0.6875, 0.5, 0.6875, 0.5, 0.75, 0.4375, 0.75, 0.5, 0.6875, 0.5625, 0.6875, 0.5625, 0.75, 0.5, 0.75, 0.375, 0.5, 0.4375, 0.5, 0.4375, 0.5625, 0.375, 0.5625, 0.375, 0.5625, 0.4375, 0.5625, 0.4375, 0.625, 0.375, 0.625, 0.375, 0.625, 0.4375, 0.625, 0.4375, 0.6875, 0.375, 0.6875, 0.4375, 0.5, 0.5, 0.5, 0.5, 0.5625, 0.4375, 0.5625, 0.4375, 0.5625, 0.5, 0.5625, 0.5, 0.625, 0.4375, 0.625, 0.4375, 0.625, 0.5, 0.625, 0.5, 0.6875, 0.4375, 0.6875, 0.5, 0.5, 0.5625, 0.5, 0.5625, 0.5625, 0.5, 0.5625, 0.5, 0.5625, 0.5625, 0.5625, 0.5625, 0.625, 0.5, 0.625, 0.5, 0.625, 0.5625, 0.625, 0.5625, 0.6875, 0.5, 0.6875, 0.5625, 0.5, 0.625, 0.5, 0.625, 0.5625, 0.5625, 0.5625, 0.5625, 0.5625, 0.625, 0.5625, 0.625, 0.625, 0.5625, 0.625, 0.5625, 0.625, 0.625, 0.625, 0.625, 0.6875, 0.5625, 0.6875, 0.2812, 0.6875, 0.3125, 0.6875, 0.3278, 0.75, 0.2812, 0.75, 0.2812, 0.5, 0.3125, 0.5, 0.3125, 0.5625, 0.2812, 0.5625, 0.2812, 0.5625, 0.3125, 0.5625, 0.3125, 0.625, 0.2812, 0.625, 0.2812, 0.625, 0.3125, 0.625, 0.3125, 0.6875, 0.2812, 0.6875, 0.3125, 0.5, 0.375, 0.5, 0.375, 0.5625, 0.3125, 0.5625, 0.3125, 0.5625, 0.375, 0.5625, 0.375, 0.625, 0.3125, 0.625, 0.3125, 0.625, 0.375, 0.625, 0.375, 0.6875, 0.3125, 0.6875, 0.375, 0.75, 0.4375, 0.75, 0.4375, 0.8125, 0.375, 0.7972, 0.375, 0.8438, 0.4375, 0.8509, 0.4375, 0.875, 0.375, 0.875, 0.4375, 0.75, 0.5, 0.75, 0.4932, 0.8125, 0.4375, 0.8125, 0.4375, 0.8509, 0.5, 0.8515, 0.5, 0.875, 0.4375, 0.875, 0.5, 0.75, 0.5625, 0.75, 0.5728, 0.81, 0.4932, 0.8125, 0.5, 0.8515, 0.5625, 0.8509, 0.5625, 0.875, 0.5, 0.875, 0.5625, 0.75, 0.625, 0.75, 0.625, 0.7972, 0.5728, 0.81, 0.5625, 0.8509, 0.625, 0.8438, 0.625, 0.875, 0.5625, 0.875, 0.625, 0.6875, 0.6875, 0.6875, 0.6722, 0.75, 0.625, 0.75, 0.7187, 0.6875, 0.75, 0.6875, 0.75, 0.75, 0.7188, 0.75, 0.625, 0.5, 0.6875, 0.5, 0.6875, 0.5625, 0.625, 0.5625, 0.625, 0.5625, 0.6875, 0.5625, 0.6875, 0.625, 0.625, 0.625, 0.625, 0.625, 0.6875, 0.625, 0.6875, 0.6875, 0.625, 0.6875, 0.7188, 0.5, 0.75, 0.5, 0.75, 0.5625, 0.7188, 0.5625, 0.7188, 0.5625, 0.75, 0.5625, 0.75, 0.625, 0.7188, 0.625, 0.7188, 0.625, 0.75, 0.625, 0.75, 0.6875, 0.7187, 0.6875, 0.6875, 0.625, 0.7188, 0.625, 0.7187, 0.6875, 0.6875, 0.6875, 0.6875, 0.5625, 0.7188, 0.5625, 0.7188, 0.625, 0.6875, 0.625, 0.6875, 0.5, 0.7188, 0.5, 0.7188, 0.5625, 0.6875, 0.5625, 0.6875, 0.6875, 0.7187, 0.6875, 0.7188, 0.75, 0.6722, 0.75, 0.5728, 0.81, 0.625, 0.7972, 0.625, 0.8438, 0.5625, 0.8509, 0.4932, 0.8125, 0.5728, 0.81, 0.5625, 0.8509, 0.5, 0.8515, 0.4375, 0.8125, 0.4932, 0.8125, 0.5, 0.8515, 0.4375, 0.8509, 0.375, 0.7972, 0.4375, 0.8125, 0.4375, 0.8509, 0.375, 0.8438, 0.25, 0.625, 0.2812, 0.625, 0.2812, 0.6875, 0.25, 0.6875, 0.25, 0.5625, 0.2812, 0.5625, 0.2812, 0.625, 0.25, 0.625, 0.25, 0.5, 0.2812, 0.5, 0.2812, 0.5625, 0.25, 0.5625, 0.25, 0.6875, 0.2812, 0.6875, 0.2812, 0.75, 0.25, 0.75, 0.5625, 0.375, 0.625, 0.375, 0.625, 0.4062, 0.5625, 0.4062, 0.5, 0.375, 0.5625, 0.375, 0.5625, 0.4062, 0.5, 0.4063, 0.4375, 0.375, 0.5, 0.375, 0.5, 0.4063, 0.4375, 0.4062, 0.375, 0.375, 0.4375, 0.375, 0.4375, 0.4062, 0.375, 0.4062, 0.3125, 0.6875, 0.3278, 0.75, 0.375, 0.75, 0.375, 0.6875, 0.5625, 0.6875, 0.5625, 0.75, 0.625, 0.75, 0.625, 0.6875, 0.5625, 0.4375, 0.5625, 0.5, 0.625, 0.5, 0.625, 0.4375, 0.375, 0.4375, 0.375, 0.5, 0.4375, 0.5, 0.4375, 0.4375, 0.4375, 0.4375, 0.4375, 0.5, 0.5, 0.5, 0.5, 0.4375, 0.5, 0.4375, 0.5, 0.5, 0.5625, 0.5, 0.5625, 0.4375, 0.375, 0.4062, 0.375, 0.4375, 0.4375, 0.4375, 0.4375, 0.4062, 0.4375, 0.4062, 0.4375, 0.4375, 0.5, 0.4375, 0.5, 0.4063, 0.5, 0.4063, 0.5, 0.4375, 0.5625, 0.4375, 0.5625, 0.4062, 0.5625, 0.4062, 0.5625, 0.4375, 0.625, 0.4375, 0.625, 0.4062, 0.375, 0.6875, 0.375, 0.75, 0.4375, 0.75, 0.4375, 0.6875, 0.4375, 0.6875, 0.4375, 0.75, 0.5, 0.75, 0.5, 0.6875, 0.5, 0.6875, 0.5, 0.75, 0.5625, 0.75, 0.5625, 0.6875, 0.375, 0.5, 0.375, 0.5625, 0.4375, 0.5625, 0.4375, 0.5, 0.375, 0.5625, 0.375, 0.625, 0.4375, 0.625, 0.4375, 0.5625, 0.375, 0.625, 0.375, 0.6875, 0.4375, 0.6875, 0.4375, 0.625, 0.4375, 0.5, 0.4375, 0.5625, 0.5, 0.5625, 0.5, 0.5, 0.4375, 0.5625, 0.4375, 0.625, 0.5, 0.625, 0.5, 0.5625, 0.4375, 0.625, 0.4375, 0.6875, 0.5, 0.6875, 0.5, 0.625, 0.5, 0.5, 0.5, 0.5625, 0.5625, 0.5625, 0.5625, 0.5, 0.5, 0.5625, 0.5, 0.625, 0.5625, 0.625, 0.5625, 0.5625, 0.5, 0.625, 0.5, 0.6875, 0.5625, 0.6875, 0.5625, 0.625, 0.5625, 0.5, 0.5625, 0.5625, 0.625, 0.5625, 0.625, 0.5, 0.5625, 0.5625, 0.5625, 0.625, 0.625, 0.625, 0.625, 0.5625, 0.5625, 0.625, 0.5625, 0.6875, 0.625, 0.6875, 0.625, 0.625, 0.2812, 0.6875, 0.2812, 0.75, 0.3278, 0.75, 0.3125, 0.6875, 0.2812, 0.5, 0.2812, 0.5625, 0.3125, 0.5625, 0.3125, 0.5, 0.2812, 0.5625, 0.2812, 0.625, 0.3125, 0.625, 0.3125, 0.5625, 0.2812, 0.625, 0.2812, 0.6875, 0.3125, 0.6875, 0.3125, 0.625, 0.3125, 0.5, 0.3125, 0.5625, 0.375, 0.5625, 0.375, 0.5, 0.3125, 0.5625, 0.3125, 0.625, 0.375, 0.625, 0.375, 0.5625, 0.3125, 0.625, 0.3125, 0.6875, 0.375, 0.6875, 0.375, 0.625, 0.375, 0.75, 0.375, 0.7972, 0.4375, 0.8125, 0.4375, 0.75, 0.375, 0.8438, 0.375, 0.875, 0.4375, 0.875, 0.4375, 0.8509, 0.4375, 0.75, 0.4375, 0.8125, 0.4932, 0.8125, 0.5, 0.75, 0.4375, 0.8509, 0.4375, 0.875, 0.5, 0.875, 0.5, 0.8515, 0.5, 0.75, 0.4932, 0.8125, 0.5728, 0.81, 0.5625, 0.75, 0.5, 0.8515, 0.5, 0.875, 0.5625, 0.875, 0.5625, 0.8509, 0.5625, 0.75, 0.5728, 0.81, 0.625, 0.7972, 0.625, 0.75, 0.5625, 0.8509, 0.5625, 0.875, 0.625, 0.875, 0.625, 0.8438, 0.625, 0.6875, 0.625, 0.75, 0.6722, 0.75, 0.6875, 0.6875, 0.7187, 0.6875, 0.7188, 0.75, 0.75, 0.75, 0.75, 0.6875, 0.625, 0.5, 0.625, 0.5625, 0.6875, 0.5625, 0.6875, 0.5, 0.625, 0.5625, 0.625, 0.625, 0.6875, 0.625, 0.6875, 0.5625, 0.625, 0.625, 0.625, 0.6875, 0.6875, 0.6875, 0.6875, 0.625, 0.7188, 0.5, 0.7188, 0.5625, 0.75, 0.5625, 0.75, 0.5, 0.7188, 0.5625, 0.7188, 0.625, 0.75, 0.625, 0.75, 0.5625, 0.7188, 0.625, 0.7187, 0.6875, 0.75, 0.6875, 0.75, 0.625, 0.6875, 0.625, 0.6875, 0.6875, 0.7187, 0.6875, 0.7188, 0.625, 0.6875, 0.5625, 0.6875, 0.625, 0.7188, 0.625, 0.7188, 0.5625, 0.6875, 0.5, 0.6875, 0.5625, 0.7188, 0.5625, 0.7188, 0.5, 0.6875, 0.6875, 0.6722, 0.75, 0.7188, 0.75, 0.7187, 0.6875, 0.5728, 0.81, 0.5625, 0.8509, 0.625, 0.8438, 0.625, 0.7972, 0.4932, 0.8125, 0.5, 0.8515, 0.5625, 0.8509, 0.5728, 0.81, 0.4375, 0.8125, 0.4375, 0.8509, 0.5, 0.8515, 0.4932, 0.8125, 0.375, 0.7972, 0.375, 0.8438, 0.4375, 0.8509, 0.4375, 0.8125, 0.25, 0.625, 0.25, 0.6875, 0.2812, 0.6875, 0.2812, 0.625, 0.25, 0.5625, 0.25, 0.625, 0.2812, 0.625, 0.2812, 0.5625, 0.25, 0.5, 0.25, 0.5625, 0.2812, 0.5625, 0.2812, 0.5, 0.25, 0.6875, 0.25, 0.75, 0.2812, 0.75, 0.2812, 0.6875, 0.5625, 0.375, 0.5625, 0.4062, 0.625, 0.4062, 0.625, 0.375, 0.5, 0.375, 0.5, 0.4063, 0.5625, 0.4062, 0.5625, 0.375, 0.4375, 0.375, 0.4375, 0.4062, 0.5, 0.4063, 0.5, 0.375, 0.375, 0.375, 0.375, 0.4062, 0.4375, 0.4062, 0.4375, 0.375, 0.3125, 0.6875, 0.3278, 0.75, 0.375, 0.75, 0.375, 0.6875, 0.5625, 0.6875, 0.5625, 0.75, 0.625, 0.75, 0.625, 0.6875, 0.5625, 0.4375, 0.5625, 0.5, 0.625, 0.5, 0.625, 0.4375, 0.375, 0.4375, 0.375, 0.5, 0.4375, 0.5, 0.4375, 0.4375, 0.4375, 0.4375, 0.4375, 0.5, 0.5, 0.5, 0.5, 0.4375, 0.5, 0.4375, 0.5, 0.5, 0.5625, 0.5, 0.5625, 0.4375, 0.375, 0.4062, 0.375, 0.4375, 0.4375, 0.4375, 0.4375, 0.4062, 0.4375, 0.4062, 0.4375, 0.4375, 0.5, 0.4375, 0.5, 0.4063, 0.5, 0.4063, 0.5, 0.4375, 0.5625, 0.4375, 0.5625, 0.4062, 0.5625, 0.4062, 0.5625, 0.4375, 0.625, 0.4375, 0.625, 0.4062, 0.375, 0.6875, 0.375, 0.75, 0.4375, 0.75, 0.4375, 0.6875, 0.4375, 0.6875, 0.4375, 0.75, 0.5, 0.75, 0.5, 0.6875, 0.5, 0.6875, 0.5, 0.75, 0.5625, 0.75, 0.5625, 0.6875, 0.375, 0.5, 0.375, 0.5625, 0.4375, 0.5625, 0.4375, 0.5, 0.375, 0.5625, 0.375, 0.625, 0.4375, 0.625, 0.4375, 0.5625, 0.375, 0.625, 0.375, 0.6875, 0.4375, 0.6875, 0.4375, 0.625, 0.4375, 0.5, 0.4375, 0.5625, 0.5, 0.5625, 0.5, 0.5, 0.4375, 0.5625, 0.4375, 0.625, 0.5, 0.625, 0.5, 0.5625, 0.4375, 0.625, 0.4375, 0.6875, 0.5, 0.6875, 0.5, 0.625, 0.5, 0.5, 0.5, 0.5625, 0.5625, 0.5625, 0.5625, 0.5, 0.5, 0.5625, 0.5, 0.625, 0.5625, 0.625, 0.5625, 0.5625, 0.5, 0.625, 0.5, 0.6875, 0.5625, 0.6875, 0.5625, 0.625, 0.5625, 0.5, 0.5625, 0.5625, 0.625, 0.5625, 0.625, 0.5, 0.5625, 0.5625, 0.5625, 0.625, 0.625, 0.625, 0.625, 0.5625, 0.5625, 0.625, 0.5625, 0.6875, 0.625, 0.6875, 0.625, 0.625, 0.2812, 0.6875, 0.2812, 0.75, 0.3278, 0.75, 0.3125, 0.6875, 0.2812, 0.5, 0.2812, 0.5625, 0.3125, 0.5625, 0.3125, 0.5, 0.2812, 0.5625, 0.2812, 0.625, 0.3125, 0.625, 0.3125, 0.5625, 0.2812, 0.625, 0.2812, 0.6875, 0.3125, 0.6875, 0.3125, 0.625, 0.3125, 0.5, 0.3125, 0.5625, 0.375, 0.5625, 0.375, 0.5, 0.3125, 0.5625, 0.3125, 0.625, 0.375, 0.625, 0.375, 0.5625, 0.3125, 0.625, 0.3125, 0.6875, 0.375, 0.6875, 0.375, 0.625, 0.375, 0.75, 0.375, 0.7972, 0.4375, 0.8125, 0.4375, 0.75, 0.375, 0.8438, 0.375, 0.875, 0.4375, 0.875, 0.4375, 0.8509, 0.4375, 0.75, 0.4375, 0.8125, 0.4932, 0.8125, 0.5, 0.75, 0.4375, 0.8509, 0.4375, 0.875, 0.5, 0.875, 0.5, 0.8515, 0.5, 0.75, 0.4932, 0.8125, 0.5728, 0.81, 0.5625, 0.75, 0.5, 0.8515, 0.5, 0.875, 0.5625, 0.875, 0.5625, 0.8509, 0.5625, 0.75, 0.5728, 0.81, 0.625, 0.7972, 0.625, 0.75, 0.5625, 0.8509, 0.5625, 0.875, 0.625, 0.875, 0.625, 0.8438, 0.625, 0.6875, 0.625, 0.75, 0.6722, 0.75, 0.6875, 0.6875, 0.7187, 0.6875, 0.7188, 0.75, 0.75, 0.75, 0.75, 0.6875, 0.625, 0.5, 0.625, 0.5625, 0.6875, 0.5625, 0.6875, 0.5, 0.625, 0.5625, 0.625, 0.625, 0.6875, 0.625, 0.6875, 0.5625, 0.625, 0.625, 0.625, 0.6875, 0.6875, 0.6875, 0.6875, 0.625, 0.7188, 0.5, 0.7188, 0.5625, 0.75, 0.5625, 0.75, 0.5, 0.7188, 0.5625, 0.7188, 0.625, 0.75, 0.625, 0.75, 0.5625, 0.7188, 0.625, 0.7187, 0.6875, 0.75, 0.6875, 0.75, 0.625, 0.6875, 0.625, 0.6875, 0.6875, 0.7187, 0.6875, 0.7188, 0.625, 0.6875, 0.5625, 0.6875, 0.625, 0.7188, 0.625, 0.7188, 0.5625, 0.6875, 0.5, 0.6875, 0.5625, 0.7188, 0.5625, 0.7188, 0.5, 0.6875, 0.6875, 0.6722, 0.75, 0.7188, 0.75, 0.7187, 0.6875, 0.5728, 0.81, 0.5625, 0.8509, 0.625, 0.8438, 0.625, 0.7972, 0.4932, 0.8125, 0.5, 0.8515, 0.5625, 0.8509, 0.5728, 0.81, 0.4375, 0.8125, 0.4375, 0.8509, 0.5, 0.8515, 0.4932, 0.8125, 0.375, 0.7972, 0.375, 0.8438, 0.4375, 0.8509, 0.4375, 0.8125, 0.25, 0.625, 0.25, 0.6875, 0.2812, 0.6875, 0.2812, 0.625, 0.25, 0.5625, 0.25, 0.625, 0.2812, 0.625, 0.2812, 0.5625, 0.25, 0.5, 0.25, 0.5625, 0.2812, 0.5625, 0.2812, 0.5, 0.25, 0.6875, 0.25, 0.75, 0.2812, 0.75, 0.2812, 0.6875, 0.5625, 0.375, 0.5625, 0.4062, 0.625, 0.4062, 0.625, 0.375, 0.5, 0.375, 0.5, 0.4063, 0.5625, 0.4062, 0.5625, 0.375, 0.4375, 0.375, 0.4375, 0.4062, 0.5, 0.4063, 0.5, 0.375, 0.375, 0.375, 0.375, 0.4062, 0.4375, 0.4062, 0.4375, 0.375, 0.3125, 0.6875, 0.3278, 0.75, 0.375, 0.75, 0.375, 0.6875, 0.5625, 0.6875, 0.5625, 0.75, 0.625, 0.75, 0.625, 0.6875, 0.5625, 0.4375, 0.5625, 0.5, 0.625, 0.5, 0.625, 0.4375, 0.375, 0.4375, 0.375, 0.5, 0.4375, 0.5, 0.4375, 0.4375, 0.4375, 0.4375, 0.4375, 0.5, 0.5, 0.5, 0.5, 0.4375, 0.5, 0.4375, 0.5, 0.5, 0.5625, 0.5, 0.5625, 0.4375, 0.375, 0.4062, 0.375, 0.4375, 0.4375, 0.4375, 0.4375, 0.4062, 0.4375, 0.4062, 0.4375, 0.4375, 0.5, 0.4375, 0.5, 0.4063, 0.5, 0.4063, 0.5, 0.4375, 0.5625, 0.4375, 0.5625, 0.4062, 0.5625, 0.4062, 0.5625, 0.4375, 0.625, 0.4375, 0.625, 0.4062, 0.375, 0.6875, 0.375, 0.75, 0.4375, 0.75, 0.4375, 0.6875, 0.4375, 0.6875, 0.4375, 0.75, 0.5, 0.75, 0.5, 0.6875, 0.5, 0.6875, 0.5, 0.75, 0.5625, 0.75, 0.5625, 0.6875, 0.375, 0.5, 0.375, 0.5625, 0.4375, 0.5625, 0.4375, 0.5, 0.375, 0.5625, 0.375, 0.625, 0.4375, 0.625, 0.4375, 0.5625, 0.375, 0.625, 0.375, 0.6875, 0.4375, 0.6875, 0.4375, 0.625, 0.4375, 0.5, 0.4375, 0.5625, 0.5, 0.5625, 0.5, 0.5, 0.4375, 0.5625, 0.4375, 0.625, 0.5, 0.625, 0.5, 0.5625, 0.4375, 0.625, 0.4375, 0.6875, 0.5, 0.6875, 0.5, 0.625, 0.5, 0.5, 0.5, 0.5625, 0.5625, 0.5625, 0.5625, 0.5, 0.5, 0.5625, 0.5, 0.625, 0.5625, 0.625, 0.5625, 0.5625, 0.5, 0.625, 0.5, 0.6875, 0.5625, 0.6875, 0.5625, 0.625, 0.5625, 0.5, 0.5625, 0.5625, 0.625, 0.5625, 0.625, 0.5, 0.5625, 0.5625, 0.5625, 0.625, 0.625, 0.625, 0.625, 0.5625, 0.5625, 0.625, 0.5625, 0.6875, 0.625, 0.6875, 0.625, 0.625, 0.2812, 0.6875, 0.2812, 0.75, 0.3278, 0.75, 0.3125, 0.6875, 0.2812, 0.5, 0.2812, 0.5625, 0.3125, 0.5625, 0.3125, 0.5, 0.2812, 0.5625, 0.2812, 0.625, 0.3125, 0.625, 0.3125, 0.5625, 0.2812, 0.625, 0.2812, 0.6875, 0.3125, 0.6875, 0.3125, 0.625, 0.3125, 0.5, 0.3125, 0.5625, 0.375, 0.5625, 0.375, 0.5, 0.3125, 0.5625, 0.3125, 0.625, 0.375, 0.625, 0.375, 0.5625, 0.3125, 0.625, 0.3125, 0.6875, 0.375, 0.6875, 0.375, 0.625, 0.375, 0.75, 0.375, 0.7972, 0.4375, 0.8125, 0.4375, 0.75, 0.375, 0.8438, 0.375, 0.875, 0.4375, 0.875, 0.4375, 0.8509, 0.4375, 0.75, 0.4375, 0.8125, 0.4932, 0.8125, 0.5, 0.75, 0.4375, 0.8509, 0.4375, 0.875, 0.5, 0.875, 0.5, 0.8515, 0.5, 0.75, 0.4932, 0.8125, 0.5728, 0.81, 0.5625, 0.75, 0.5, 0.8515, 0.5, 0.875, 0.5625, 0.875, 0.5625, 0.8509, 0.5625, 0.75, 0.5728, 0.81, 0.625, 0.7972, 0.625, 0.75, 0.5625, 0.8509, 0.5625, 0.875, 0.625, 0.875, 0.625, 0.8438, 0.625, 0.6875, 0.625, 0.75, 0.6722, 0.75, 0.6875, 0.6875, 0.7187, 0.6875, 0.7188, 0.75, 0.75, 0.75, 0.75, 0.6875, 0.625, 0.5, 0.625, 0.5625, 0.6875, 0.5625, 0.6875, 0.5, 0.625, 0.5625, 0.625, 0.625, 0.6875, 0.625, 0.6875, 0.5625, 0.625, 0.625, 0.625, 0.6875, 0.6875, 0.6875, 0.6875, 0.625, 0.7188, 0.5, 0.7188, 0.5625, 0.75, 0.5625, 0.75, 0.5, 0.7188, 0.5625, 0.7188, 0.625, 0.75, 0.625, 0.75, 0.5625, 0.7188, 0.625, 0.7187, 0.6875, 0.75, 0.6875, 0.75, 0.625, 0.6875, 0.625, 0.6875, 0.6875, 0.7187, 0.6875, 0.7188, 0.625, 0.6875, 0.5625, 0.6875, 0.625, 0.7188, 0.625, 0.7188, 0.5625, 0.6875, 0.5, 0.6875, 0.5625, 0.7188, 0.5625, 0.7188, 0.5, 0.6875, 0.6875, 0.6722, 0.75, 0.7188, 0.75, 0.7187, 0.6875, 0.5728, 0.81, 0.5625, 0.8509, 0.625, 0.8438, 0.625, 0.7972, 0.4932, 0.8125, 0.5, 0.8515, 0.5625, 0.8509, 0.5728, 0.81, 0.4375, 0.8125, 0.4375, 0.8509, 0.5, 0.8515, 0.4932, 0.8125, 0.375, 0.7972, 0.375, 0.8438, 0.4375, 0.8509, 0.4375, 0.8125, 0.25, 0.625, 0.25, 0.6875, 0.2812, 0.6875, 0.2812, 0.625, 0.25, 0.5625, 0.25, 0.625, 0.2812, 0.625, 0.2812, 0.5625, 0.25, 0.5, 0.25, 0.5625, 0.2812, 0.5625, 0.2812, 0.5, 0.25, 0.6875, 0.25, 0.75, 0.2812, 0.75, 0.2812, 0.6875, 0.5625, 0.375, 0.5625, 0.4062, 0.625, 0.4062, 0.625, 0.375, 0.5, 0.375, 0.5, 0.4063, 0.5625, 0.4062, 0.5625, 0.375, 0.4375, 0.375, 0.4375, 0.4062, 0.5, 0.4063, 0.5, 0.375, 0.375, 0.375, 0.375, 0.4062, 0.4375, 0.4062, 0.4375, 0.375])
me_cube.materials.append(mat_material)
me_cube.use_remesh_preserve_volume = False
me_cube.use_remesh_preserve_attributes = False
me_cube.use_mirror_vertex_groups = False
me_cube.update()
me_cube_001 = bpy.data.meshes.new('Cube.001')
me_cube_001.from_pydata([(0.8908, 0.658, 1.0), (0.8805, 0.6313, -0.8898), (0.9709, -1.255, 1.0), (0.9709, -1.255, -1.062), (0.4303, 0.7682, -0.9699), (0.9721, 0.813, 0.5246), (0.9911, 0.865, 0.0), (0.9705, 0.8068, -0.4991), (1.103, -1.365, 0.5246), (1.145, -1.396, 0.0), (1.103, -1.365, -0.5433), (0.6338, -1.348, 1.126), (1.073, 0.1971, 1.167), (1.143, -0.3266, 1.225), (1.103, -0.8465, 1.167), (0.6338, -1.349, -1.251), (0.452, 0.816, 1.167), (1.103, -0.8508, -1.176), (1.142, -0.3431, -1.157), (1.067, 0.1707, -1.059), (0.4736, 1.067, -0.5988), (0.4737, 1.206, 2.305e-05), (0.4812, 1.085, 0.6725), (1.227, 0.2861, -0.6438), (1.331, -0.3292, -0.7131), (1.293, -0.9274, -0.6758), (1.273, 0.3277, 0.0), (1.381, -0.3266, 0.0), (1.361, -0.9493, 0.0), (1.228, 0.293, 0.6725), (1.332, -0.3266, 0.724), (1.293, -0.9274, 0.6725), (0.6382, 0.2399, -1.231), (0.7221, -0.3657, -1.425), (0.6721, -0.9551, -1.502), (0.6247, -1.55, -0.7645), (0.6586, -1.604, -0.09117), (0.6262, -1.516, 0.7475), (0.6531, 0.2962, 1.463), (0.7221, -0.3266, 1.566), (0.6721, -0.9422, 1.463), (0.2152, 0.7897, -0.9775), (0.2623, -1.398, 1.196), (0.2623, -1.399, -1.364), (0.226, 0.8427, 1.196), (0.2368, 1.109, -0.6097), (0.2368, 1.261, 0.0006353), (0.2406, 1.13, 0.6983), (0.3191, 0.2474, -1.253), (0.361, -0.3746, -1.487), (0.3361, -0.9761, -1.585), (0.2408, -1.577, -0.8304), (0.2489, -1.632, -0.02), (0.2408, -1.577, 0.7042), (0.3266, 0.3149, 1.532), (0.3611, -0.3266, 1.649), (0.3361, -0.9597, 1.532), (-0.8908, 0.658, 1.0), (-0.8805, 0.6313, -0.8898), (-0.9709, -1.255, 1.0), (-0.9709, -1.255, -1.062), (-0.4303, 0.7682, -0.9699), (0.0, 0.8112, -0.9852), (-0.9721, 0.813, 0.5246), (-0.9911, 0.865, 0.0), (-0.9705, 0.8068, -0.4991), (-1.103, -1.365, 0.5246), (-1.145, -1.396, 0.0), (-1.103, -1.365, -0.5433), (-0.6338, -1.348, 1.126), (0.0, -1.417, 1.225), (-1.073, 0.1971, 1.167), (-1.143, -0.3266, 1.225), (-1.103, -0.8465, 1.167), (0.0, -1.418, -1.416), (-0.6338, -1.349, -1.251), (0.0, 0.8693, 1.225), (-0.452, 0.816, 1.167), (-1.103, -0.8508, -1.176), (-1.142, -0.3431, -1.157), (-1.067, 0.1707, -1.059), (0.0, 1.15, -0.6206), (-0.4736, 1.067, -0.5988), (0.0, 1.317, 0.001248), (-0.4737, 1.206, 2.305e-05), (0.0, 1.175, 0.724), (-0.4812, 1.085, 0.6725), (-1.227, 0.2861, -0.6438), (-1.331, -0.3292, -0.7131), (-1.293, -0.9274, -0.6758), (-1.273, 0.3277, 0.0), (-1.381, -0.3266, 0.0), (-1.361, -0.9493, 0.0), (-1.228, 0.293, 0.6725), (-1.332, -0.3266, 0.724), (-1.293, -0.9274, 0.6725), (0.0, 0.2549, -1.275), (0.0, -0.3836, -1.548), (0.0, -0.9971, -1.668), (-0.6382, 0.2399, -1.231), (-0.7221, -0.3657, -1.425), (-0.6721, -0.9551, -1.502), (-0.6247, -1.55, -0.7645), (0.0, -1.594, -0.8718), (-0.6586, -1.604, -0.09117), (0.0, -1.645, -0.02651), (-0.6262, -1.516, 0.7475), (0.0, -1.594, 0.724), (-0.6531, 0.2962, 1.463), (-0.7221, -0.3266, 1.566), (-0.6721, -0.9422, 1.463), (0.0, 0.3337, 1.6), (0.0, -0.3266, 1.732), (0.0, -0.9773, 1.6), (-0.2152, 0.7897, -0.9775), (-0.2623, -1.398, 1.196), (-0.2623, -1.399, -1.364), (-0.226, 0.8427, 1.196), (-0.2368, 1.109, -0.6097), (-0.2368, 1.261, 0.0006353), (-0.2406, 1.13, 0.6983), (-0.3191, 0.2474, -1.253), (-0.361, -0.3746, -1.487), (-0.3361, -0.9761, -1.585), (-0.2408, -1.577, -0.8304), (-0.2489, -1.632, -0.02), (-0.2408, -1.577, 0.7042), (-0.3266, 0.3149, 1.532), (-0.3611, -0.3266, 1.649), (-0.3361, -0.9597, 1.532), (1.0, -0.6722, -2.265), (1.0, 0.6722, -2.265), (0.0, 0.8232, -2.49), (1.225, 0.8232, -1.265), (1.112, -0.7477, -1.765), (1.225, -0.8232, -1.265), (0.0, -0.8232, -2.49), (1.112, 0.7477, -1.765), (1.829, 0.9719, -1.486), (1.45, 0.8342, -2.715), (1.829, -0.9719, -1.486), (1.45, -0.8342, -2.715), (0.0, -0.9719, -3.094), (0.0, 0.9719, -3.094), (1.639, 0.903, -2.1), (1.639, -0.903, -2.1)], [], [(34, 17, 3, 15), (31, 14, 2, 8), (22, 16, 0, 5), (4, 20, 7, 1), (20, 21, 6, 7), (21, 22, 5, 6), (41, 45, 20, 4), (45, 46, 21, 20), (46, 47, 22, 21), (47, 44, 16, 22), (17, 25, 10, 3), (25, 28, 9, 10), (28, 31, 8, 9), (1, 7, 23, 19), (19, 23, 24, 18), (18, 24, 25, 17), (7, 6, 26, 23), (23, 26, 27, 24), (24, 27, 28, 25), (6, 5, 29, 26), (26, 29, 30, 27), (27, 30, 31, 28), (5, 0, 12, 29), (29, 12, 13, 30), (30, 13, 14, 31), (50, 34, 15, 43), (41, 4, 32, 48), (48, 32, 33, 49), (49, 33, 34, 50), (4, 1, 19, 32), (32, 19, 18, 33), (33, 18, 17, 34), (3, 10, 35, 15), (43, 51, 103, 74), (10, 9, 36, 35), (51, 52, 105, 103), (9, 8, 37, 36), (52, 53, 107, 105), (8, 2, 11, 37), (53, 42, 70, 107), (14, 40, 11, 2), (56, 113, 70, 42), (0, 16, 38, 12), (12, 38, 39, 13), (13, 39, 40, 14), (44, 76, 111, 54), (54, 111, 112, 55), (55, 112, 113, 56), (39, 55, 56, 40), (38, 54, 55, 39), (16, 44, 54, 38), (40, 56, 42, 11), (37, 11, 42, 53), (36, 37, 53, 52), (35, 36, 52, 51), (15, 35, 51, 43), (97, 49, 50, 98), (96, 48, 49, 97), (62, 41, 48, 96), (98, 50, 43, 74), (85, 76, 44, 47), (83, 85, 47, 46), (81, 83, 46, 45), (62, 81, 45, 41), (101, 75, 60, 78), (95, 66, 59, 73), (86, 63, 57, 77), (61, 58, 65, 82), (82, 65, 64, 84), (84, 64, 63, 86), (114, 61, 82, 118), (118, 82, 84, 119), (119, 84, 86, 120), (120, 86, 77, 117), (78, 60, 68, 89), (89, 68, 67, 92), (92, 67, 66, 95), (58, 80, 87, 65), (80, 79, 88, 87), (79, 78, 89, 88), (65, 87, 90, 64), (87, 88, 91, 90), (88, 89, 92, 91), (64, 90, 93, 63), (90, 91, 94, 93), (91, 92, 95, 94), (63, 93, 71, 57), (93, 94, 72, 71), (94, 95, 73, 72), (123, 116, 75, 101), (114, 121, 99, 61), (121, 122, 100, 99), (122, 123, 101, 100), (61, 99, 80, 58), (99, 100, 79, 80), (100, 101, 78, 79), (60, 75, 102, 68), (116, 74, 103, 124), (68, 102, 104, 67), (124, 103, 105, 125), (67, 104, 106, 66), (125, 105, 107, 126), (66, 106, 69, 59), (126, 107, 70, 115), (73, 59, 69, 110), (129, 115, 70, 113), (57, 71, 108, 77), (71, 72, 109, 108), (72, 73, 110, 109), (117, 127, 111, 76), (127, 128, 112, 111), (128, 129, 113, 112), (109, 110, 129, 128), (108, 109, 128, 127), (77, 108, 127, 117), (110, 69, 115, 129), (106, 126, 115, 69), (104, 125, 126, 106), (102, 124, 125, 104), (75, 116, 124, 102), (97, 98, 123, 122), (96, 97, 122, 121), (62, 96, 121, 114), (98, 74, 116, 123), (85, 120, 117, 76), (83, 119, 120, 85), (81, 118, 119, 83), (62, 114, 118, 81), (132, 131, 139, 143), (133, 135, 140, 138), (137, 133, 138, 144), (130, 136, 142, 141), (143, 139, 141, 142), (144, 138, 140, 145), (134, 130, 141, 145), (135, 134, 145, 140), (139, 144, 145, 141), (131, 137, 144, 139)])
_uv = me_cube_001.uv_layers.new(name='UVMap')
_uv.uv.foreach_set('vector', [0.3125, 0.6875, 0.375, 0.6875, 0.375, 0.75, 0.3278, 0.75, 0.5625, 0.6875, 0.625, 0.6875, 0.625, 0.75, 0.5625, 0.75, 0.5625, 0.4375, 0.625, 0.4375, 0.625, 0.5, 0.5625, 0.5, 0.375, 0.4375, 0.4375, 0.4375, 0.4375, 0.5, 0.375, 0.5, 0.4375, 0.4375, 0.5, 0.4375, 0.5, 0.5, 0.4375, 0.5, 0.5, 0.4375, 0.5625, 0.4375, 0.5625, 0.5, 0.5, 0.5, 0.375, 0.4062, 0.4375, 0.4062, 0.4375, 0.4375, 0.375, 0.4375, 0.4375, 0.4062, 0.5, 0.4063, 0.5, 0.4375, 0.4375, 0.4375, 0.5, 0.4063, 0.5625, 0.4062, 0.5625, 0.4375, 0.5, 0.4375, 0.5625, 0.4062, 0.625, 0.4062, 0.625, 0.4375, 0.5625, 0.4375, 0.375, 0.6875, 0.4375, 0.6875, 0.4375, 0.75, 0.375, 0.75, 0.4375, 0.6875, 0.5, 0.6875, 0.5, 0.75, 0.4375, 0.75, 0.5, 0.6875, 0.5625, 0.6875, 0.5625, 0.75, 0.5, 0.75, 0.375, 0.5, 0.4375, 0.5, 0.4375, 0.5625, 0.375, 0.5625, 0.375, 0.5625, 0.4375, 0.5625, 0.4375, 0.625, 0.375, 0.625, 0.375, 0.625, 0.4375, 0.625, 0.4375, 0.6875, 0.375, 0.6875, 0.4375, 0.5, 0.5, 0.5, 0.5, 0.5625, 0.4375, 0.5625, 0.4375, 0.5625, 0.5, 0.5625, 0.5, 0.625, 0.4375, 0.625, 0.4375, 0.625, 0.5, 0.625, 0.5, 0.6875, 0.4375, 0.6875, 0.5, 0.5, 0.5625, 0.5, 0.5625, 0.5625, 0.5, 0.5625, 0.5, 0.5625, 0.5625, 0.5625, 0.5625, 0.625, 0.5, 0.625, 0.5, 0.625, 0.5625, 0.625, 0.5625, 0.6875, 0.5, 0.6875, 0.5625, 0.5, 0.625, 0.5, 0.625, 0.5625, 0.5625, 0.5625, 0.5625, 0.5625, 0.625, 0.5625, 0.625, 0.625, 0.5625, 0.625, 0.5625, 0.625, 0.625, 0.625, 0.625, 0.6875, 0.5625, 0.6875, 0.2812, 0.6875, 0.3125, 0.6875, 0.3278, 0.75, 0.2812, 0.75, 0.2812, 0.5, 0.3125, 0.5, 0.3125, 0.5625, 0.2812, 0.5625, 0.2812, 0.5625, 0.3125, 0.5625, 0.3125, 0.625, 0.2812, 0.625, 0.2812, 0.625, 0.3125, 0.625, 0.3125, 0.6875, 0.2812, 0.6875, 0.3125, 0.5, 0.375, 0.5, 0.375, 0.5625, 0.3125, 0.5625, 0.3125, 0.5625, 0.375, 0.5625, 0.375, 0.625, 0.3125, 0.625, 0.3125, 0.625, 0.375, 0.625, 0.375, 0.6875, 0.3125, 0.6875, 0.375, 0.75, 0.4375, 0.75, 0.4375, 0.8125, 0.375, 0.7972, 0.375, 0.8438, 0.4375, 0.8509, 0.4375, 0.875, 0.375, 0.875, 0.4375, 0.75, 0.5, 0.75, 0.4932, 0.8125, 0.4375, 0.8125, 0.4375, 0.8509, 0.5, 0.8515, 0.5, 0.875, 0.4375, 0.875, 0.5, 0.75, 0.5625, 0.75, 0.5728, 0.81, 0.4932, 0.8125, 0.5, 0.8515, 0.5625, 0.8509, 0.5625, 0.875, 0.5, 0.875, 0.5625, 0.75, 0.625, 0.75, 0.625, 0.7972, 0.5728, 0.81, 0.5625, 0.8509, 0.625, 0.8438, 0.625, 0.875, 0.5625, 0.875, 0.625, 0.6875, 0.6875, 0.6875, 0.6722, 0.75, 0.625, 0.75, 0.7187, 0.6875, 0.75, 0.6875, 0.75, 0.75, 0.7188, 0.75, 0.625, 0.5, 0.6875, 0.5, 0.6875, 0.5625, 0.625, 0.5625, 0.625, 0.5625, 0.6875, 0.5625, 0.6875, 0.625, 0.625, 0.625, 0.625, 0.625, 0.6875, 0.625, 0.6875, 0.6875, 0.625, 0.6875, 0.7188, 0.5, 0.75, 0.5, 0.75, 0.5625, 0.7188, 0.5625, 0.7188, 0.5625, 0.75, 0.5625, 0.75, 0.625, 0.7188, 0.625, 0.7188, 0.625, 0.75, 0.625, 0.75, 0.6875, 0.7187, 0.6875, 0.6875, 0.625, 0.7188, 0.625, 0.7187, 0.6875, 0.6875, 0.6875, 0.6875, 0.5625, 0.7188, 0.5625, 0.7188, 0.625, 0.6875, 0.625, 0.6875, 0.5, 0.7188, 0.5, 0.7188, 0.5625, 0.6875, 0.5625, 0.6875, 0.6875, 0.7187, 0.6875, 0.7188, 0.75, 0.6722, 0.75, 0.5728, 0.81, 0.625, 0.7972, 0.625, 0.8438, 0.5625, 0.8509, 0.4932, 0.8125, 0.5728, 0.81, 0.5625, 0.8509, 0.5, 0.8515, 0.4375, 0.8125, 0.4932, 0.8125, 0.5, 0.8515, 0.4375, 0.8509, 0.375, 0.7972, 0.4375, 0.8125, 0.4375, 0.8509, 0.375, 0.8438, 0.25, 0.625, 0.2812, 0.625, 0.2812, 0.6875, 0.25, 0.6875, 0.25, 0.5625, 0.2812, 0.5625, 0.2812, 0.625, 0.25, 0.625, 0.25, 0.5, 0.2812, 0.5, 0.2812, 0.5625, 0.25, 0.5625, 0.25, 0.6875, 0.2812, 0.6875, 0.2812, 0.75, 0.25, 0.75, 0.5625, 0.375, 0.625, 0.375, 0.625, 0.4062, 0.5625, 0.4062, 0.5, 0.375, 0.5625, 0.375, 0.5625, 0.4062, 0.5, 0.4063, 0.4375, 0.375, 0.5, 0.375, 0.5, 0.4063, 0.4375, 0.4062, 0.375, 0.375, 0.4375, 0.375, 0.4375, 0.4062, 0.375, 0.4062, 0.3125, 0.6875, 0.3278, 0.75, 0.375, 0.75, 0.375, 0.6875, 0.5625, 0.6875, 0.5625, 0.75, 0.625, 0.75, 0.625, 0.6875, 0.5625, 0.4375, 0.5625, 0.5, 0.625, 0.5, 0.625, 0.4375, 0.375, 0.4375, 0.375, 0.5, 0.4375, 0.5, 0.4375, 0.4375, 0.4375, 0.4375, 0.4375, 0.5, 0.5, 0.5, 0.5, 0.4375, 0.5, 0.4375, 0.5, 0.5, 0.5625, 0.5, 0.5625, 0.4375, 0.375, 0.4062, 0.375, 0.4375, 0.4375, 0.4375, 0.4375, 0.4062, 0.4375, 0.4062, 0.4375, 0.4375, 0.5, 0.4375, 0.5, 0.4063, 0.5, 0.4063, 0.5, 0.4375, 0.5625, 0.4375, 0.5625, 0.4062, 0.5625, 0.4062, 0.5625, 0.4375, 0.625, 0.4375, 0.625, 0.4062, 0.375, 0.6875, 0.375, 0.75, 0.4375, 0.75, 0.4375, 0.6875, 0.4375, 0.6875, 0.4375, 0.75, 0.5, 0.75, 0.5, 0.6875, 0.5, 0.6875, 0.5, 0.75, 0.5625, 0.75, 0.5625, 0.6875, 0.375, 0.5, 0.375, 0.5625, 0.4375, 0.5625, 0.4375, 0.5, 0.375, 0.5625, 0.375, 0.625, 0.4375, 0.625, 0.4375, 0.5625, 0.375, 0.625, 0.375, 0.6875, 0.4375, 0.6875, 0.4375, 0.625, 0.4375, 0.5, 0.4375, 0.5625, 0.5, 0.5625, 0.5, 0.5, 0.4375, 0.5625, 0.4375, 0.625, 0.5, 0.625, 0.5, 0.5625, 0.4375, 0.625, 0.4375, 0.6875, 0.5, 0.6875, 0.5, 0.625, 0.5, 0.5, 0.5, 0.5625, 0.5625, 0.5625, 0.5625, 0.5, 0.5, 0.5625, 0.5, 0.625, 0.5625, 0.625, 0.5625, 0.5625, 0.5, 0.625, 0.5, 0.6875, 0.5625, 0.6875, 0.5625, 0.625, 0.5625, 0.5, 0.5625, 0.5625, 0.625, 0.5625, 0.625, 0.5, 0.5625, 0.5625, 0.5625, 0.625, 0.625, 0.625, 0.625, 0.5625, 0.5625, 0.625, 0.5625, 0.6875, 0.625, 0.6875, 0.625, 0.625, 0.2812, 0.6875, 0.2812, 0.75, 0.3278, 0.75, 0.3125, 0.6875, 0.2812, 0.5, 0.2812, 0.5625, 0.3125, 0.5625, 0.3125, 0.5, 0.2812, 0.5625, 0.2812, 0.625, 0.3125, 0.625, 0.3125, 0.5625, 0.2812, 0.625, 0.2812, 0.6875, 0.3125, 0.6875, 0.3125, 0.625, 0.3125, 0.5, 0.3125, 0.5625, 0.375, 0.5625, 0.375, 0.5, 0.3125, 0.5625, 0.3125, 0.625, 0.375, 0.625, 0.375, 0.5625, 0.3125, 0.625, 0.3125, 0.6875, 0.375, 0.6875, 0.375, 0.625, 0.375, 0.75, 0.375, 0.7972, 0.4375, 0.8125, 0.4375, 0.75, 0.375, 0.8438, 0.375, 0.875, 0.4375, 0.875, 0.4375, 0.8509, 0.4375, 0.75, 0.4375, 0.8125, 0.4932, 0.8125, 0.5, 0.75, 0.4375, 0.8509, 0.4375, 0.875, 0.5, 0.875, 0.5, 0.8515, 0.5, 0.75, 0.4932, 0.8125, 0.5728, 0.81, 0.5625, 0.75, 0.5, 0.8515, 0.5, 0.875, 0.5625, 0.875, 0.5625, 0.8509, 0.5625, 0.75, 0.5728, 0.81, 0.625, 0.7972, 0.625, 0.75, 0.5625, 0.8509, 0.5625, 0.875, 0.625, 0.875, 0.625, 0.8438, 0.625, 0.6875, 0.625, 0.75, 0.6722, 0.75, 0.6875, 0.6875, 0.7187, 0.6875, 0.7188, 0.75, 0.75, 0.75, 0.75, 0.6875, 0.625, 0.5, 0.625, 0.5625, 0.6875, 0.5625, 0.6875, 0.5, 0.625, 0.5625, 0.625, 0.625, 0.6875, 0.625, 0.6875, 0.5625, 0.625, 0.625, 0.625, 0.6875, 0.6875, 0.6875, 0.6875, 0.625, 0.7188, 0.5, 0.7188, 0.5625, 0.75, 0.5625, 0.75, 0.5, 0.7188, 0.5625, 0.7188, 0.625, 0.75, 0.625, 0.75, 0.5625, 0.7188, 0.625, 0.7187, 0.6875, 0.75, 0.6875, 0.75, 0.625, 0.6875, 0.625, 0.6875, 0.6875, 0.7187, 0.6875, 0.7188, 0.625, 0.6875, 0.5625, 0.6875, 0.625, 0.7188, 0.625, 0.7188, 0.5625, 0.6875, 0.5, 0.6875, 0.5625, 0.7188, 0.5625, 0.7188, 0.5, 0.6875, 0.6875, 0.6722, 0.75, 0.7188, 0.75, 0.7187, 0.6875, 0.5728, 0.81, 0.5625, 0.8509, 0.625, 0.8438, 0.625, 0.7972, 0.4932, 0.8125, 0.5, 0.8515, 0.5625, 0.8509, 0.5728, 0.81, 0.4375, 0.8125, 0.4375, 0.8509, 0.5, 0.8515, 0.4932, 0.8125, 0.375, 0.7972, 0.375, 0.8438, 0.4375, 0.8509, 0.4375, 0.8125, 0.25, 0.625, 0.25, 0.6875, 0.2812, 0.6875, 0.2812, 0.625, 0.25, 0.5625, 0.25, 0.625, 0.2812, 0.625, 0.2812, 0.5625, 0.25, 0.5, 0.25, 0.5625, 0.2812, 0.5625, 0.2812, 0.5, 0.25, 0.6875, 0.25, 0.75, 0.2812, 0.75, 0.2812, 0.6875, 0.5625, 0.375, 0.5625, 0.4062, 0.625, 0.4062, 0.625, 0.375, 0.5, 0.375, 0.5, 0.4063, 0.5625, 0.4062, 0.5625, 0.375, 0.4375, 0.375, 0.4375, 0.4062, 0.5, 0.4063, 0.5, 0.375, 0.375, 0.375, 0.375, 0.4062, 0.4375, 0.4062, 0.4375, 0.375, 0.375, 0.375, 0.375, 0.5, 0.375, 0.5, 0.375, 0.375, 0.5, 0.5, 0.5, 0.75, 0.5, 0.75, 0.5, 0.5, 0.4375, 0.5, 0.5, 0.5, 0.5, 0.5, 0.4375, 0.5, 0.375, 0.75, 0.375, 0.875, 0.375, 0.875, 0.375, 0.75, 0.25, 0.5, 0.375, 0.5, 0.375, 0.75, 0.25, 0.75, 0.4375, 0.5, 0.5, 0.5, 0.5, 0.75, 0.4375, 0.75, 0.4375, 0.75, 0.375, 0.75, 0.375, 0.75, 0.4375, 0.75, 0.5, 0.75, 0.4375, 0.75, 0.4375, 0.75, 0.5, 0.75, 0.375, 0.5, 0.4375, 0.5, 0.4375, 0.75, 0.375, 0.75, 0.375, 0.5, 0.4375, 0.5, 0.4375, 0.5, 0.375, 0.5])
me_cube_001.materials.append(mat_material)
me_cube_001.use_remesh_preserve_volume = False
me_cube_001.use_remesh_preserve_attributes = False
me_cube_001.use_mirror_vertex_groups = False
me_cube_001.update()

# ---- objects
ob_cube = bpy.data.objects.new('Cube', me_cube)
ob_light = bpy.data.objects.new('Light', light_light)
ob_camera = bpy.data.objects.new('Camera', cam_camera)
ob_cube_001 = bpy.data.objects.new('Cube.001', me_cube_001)

# ---- transforms, parenting, visibility, modifiers, constraints
ob_cube.location = (0.0, 0.0, 0.0)
ob_cube.lock_rotations_4d = False
ob_cube.empty_display_type = 'ARROWS'
ob_cube.lineart.crease_threshold = 0.0
ob_light.location = (4.076, 1.005, 5.904)
ob_light.rotation_euler = (0.6503, 0.05522, 1.866)
ob_light.lock_rotations_4d = False
ob_light.empty_display_type = 'ARROWS'
ob_light.color = (0.0, 0.0, 0.0, 0.0)
ob_light.lineart.crease_threshold = 0.0
ob_camera.location = (7.359, -6.926, 4.958)
ob_camera.rotation_euler = (1.109, 0.0, 0.8149)
ob_camera.lock_rotations_4d = False
ob_camera.empty_display_type = 'ARROWS'
ob_camera.color = (0.0, 0.0, 0.0, 0.0)
ob_camera.display_type = 'WIRE'
ob_camera.lineart.crease_threshold = 0.0
ob_cube_001.location = (0.0, 0.0, 0.0)
ob_cube_001.lock_rotations_4d = False
ob_cube_001.empty_display_type = 'ARROWS'
ob_cube_001.lineart.crease_threshold = 0.0
_m = ob_cube_001.modifiers.new('Mirror', 'MIRROR')
_m.use_clip = True

# ---- collection membership
col_collection.objects.link(ob_cube)
col_collection.objects.link(ob_light)
col_collection.objects.link(ob_camera)
col_collection.objects.link(ob_cube_001)

# ---- scene / render settings (as saved in the file)
scene.camera = ob_camera
scene.frame_start = 1; scene.frame_end = 250; scene.frame_set(1)
scene.render.engine = 'BLENDER_EEVEE_NEXT'
scene.cycles.use_denoising = False
scene.cycles.samples = 128
scene.cycles.sampling_pattern = 'TABULATED_SOBOL'
scene.cycles.use_adaptive_sampling = False
scene.cycles.use_light_tree = False
scene.view_settings.view_transform = 'Filmic'
bpy.context.view_layer.update()
